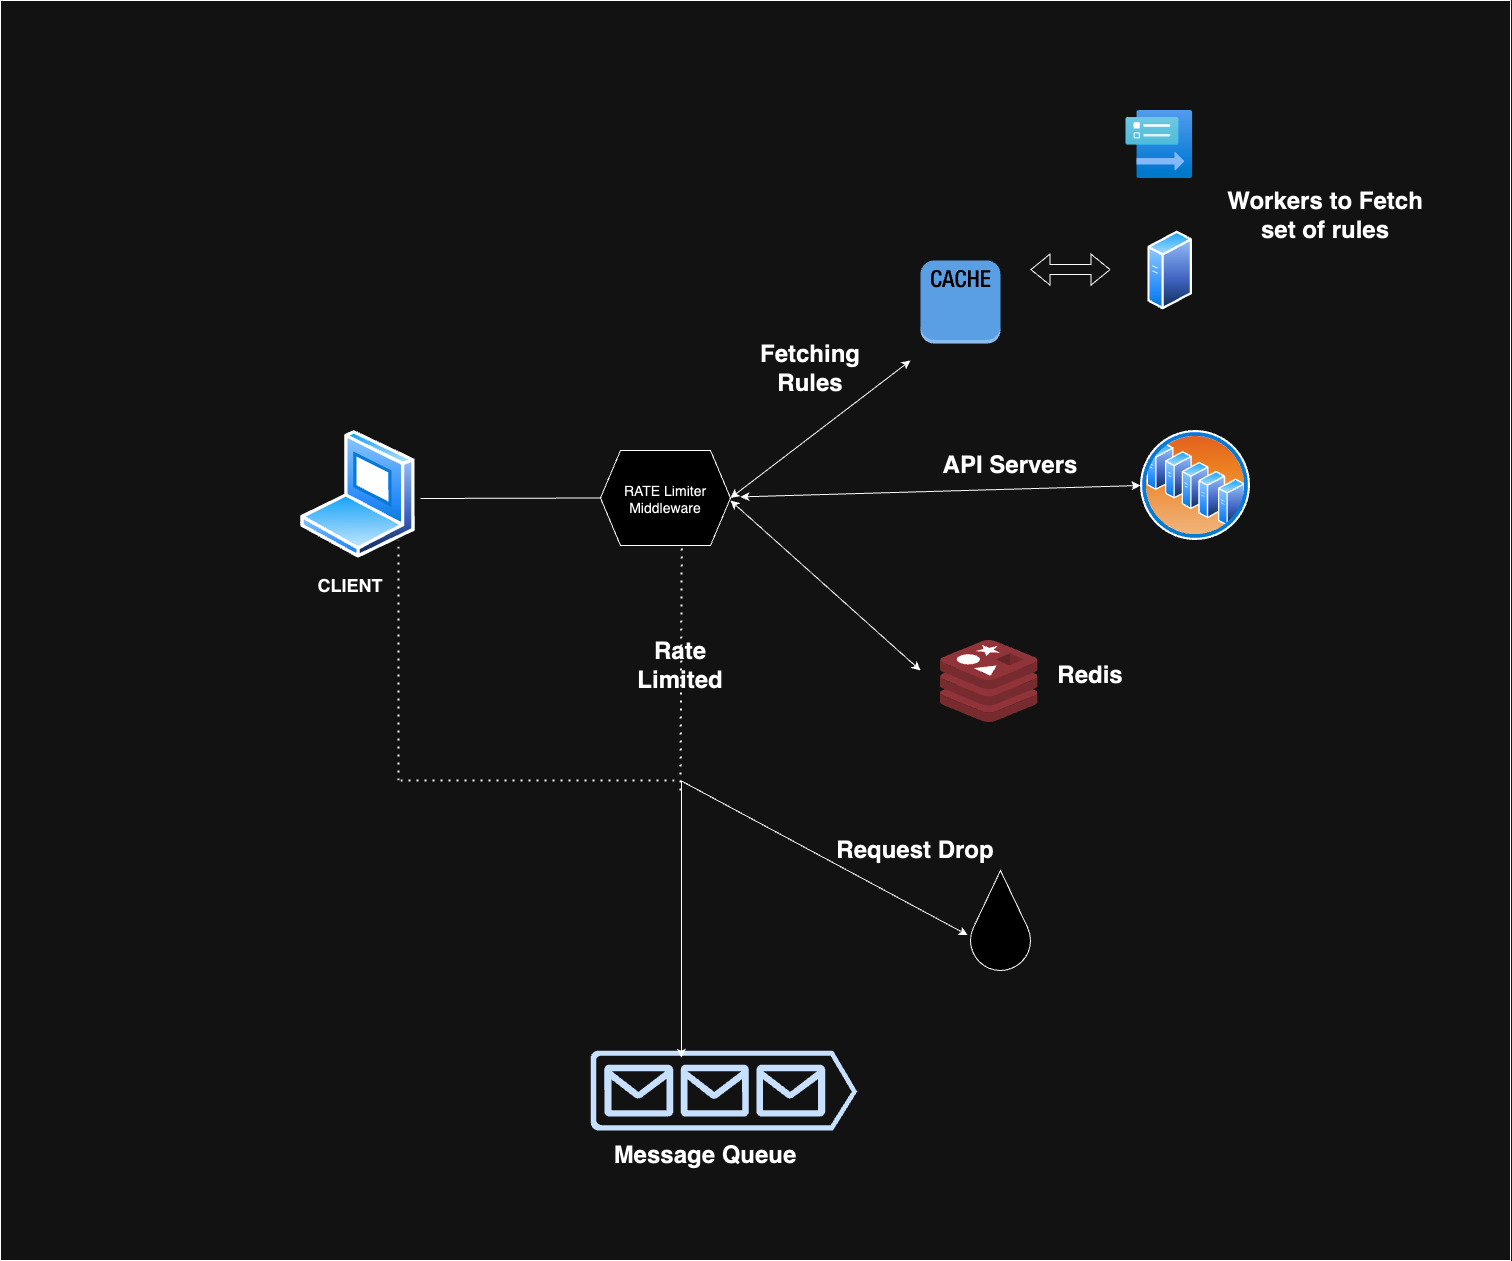

The diagram above was exported from draw.io. Its source (the exported page's mxGraphModel, read from the mxfile embedded in the PNG):
<mxGraphModel dx="2751" dy="2340" grid="1" gridSize="10" guides="1" tooltips="1" connect="1" arrows="1" fold="1" page="1" pageScale="1" pageWidth="827" pageHeight="1169" math="0" shadow="0">
  <root>
    <mxCell id="0" />
    <mxCell id="1" parent="0" />
    <mxCell id="lRik8jNGAHW4wpgIvJV3-1" value="" style="image;aspect=fixed;perimeter=ellipsePerimeter;html=1;align=center;shadow=0;dashed=0;spacingTop=3;image=img/lib/active_directory/laptop_client.svg;" vertex="1" parent="1">
      <mxGeometry x="-50" y="180" width="115" height="127.78" as="geometry" />
    </mxCell>
    <mxCell id="lRik8jNGAHW4wpgIvJV3-2" value="" style="shape=hexagon;perimeter=hexagonPerimeter2;whiteSpace=wrap;html=1;fixedSize=1;" vertex="1" parent="1">
      <mxGeometry x="250" y="200" width="130" height="95" as="geometry" />
    </mxCell>
    <mxCell id="lRik8jNGAHW4wpgIvJV3-3" value="" style="image;aspect=fixed;perimeter=ellipsePerimeter;html=1;align=center;shadow=0;dashed=0;spacingTop=3;image=img/lib/active_directory/server_farm.svg;" vertex="1" parent="1">
      <mxGeometry x="790" y="180" width="110" height="110" as="geometry" />
    </mxCell>
    <mxCell id="lRik8jNGAHW4wpgIvJV3-4" value="" style="outlineConnect=0;dashed=0;verticalLabelPosition=bottom;verticalAlign=top;align=center;html=1;shape=mxgraph.aws3.cache_node;fillColor=#2E73B8;gradientColor=none;" vertex="1" parent="1">
      <mxGeometry x="570" y="10" width="80" height="83" as="geometry" />
    </mxCell>
    <mxCell id="lRik8jNGAHW4wpgIvJV3-5" value="" style="image;aspect=fixed;perimeter=ellipsePerimeter;html=1;align=center;shadow=0;dashed=0;spacingTop=3;image=img/lib/active_directory/generic_server.svg;" vertex="1" parent="1">
      <mxGeometry x="797.3" y="-20" width="44.8" height="80" as="geometry" />
    </mxCell>
    <mxCell id="lRik8jNGAHW4wpgIvJV3-6" value="" style="image;sketch=0;aspect=fixed;html=1;points=[];align=center;fontSize=12;image=img/lib/mscae/Cache_Redis_Product.svg;" vertex="1" parent="1">
      <mxGeometry x="590" y="390" width="97.62" height="82" as="geometry" />
    </mxCell>
    <mxCell id="lRik8jNGAHW4wpgIvJV3-9" value="" style="sketch=0;aspect=fixed;pointerEvents=1;shadow=0;dashed=0;html=1;strokeColor=none;labelPosition=center;verticalLabelPosition=bottom;verticalAlign=top;align=center;fillColor=#00188D;shape=mxgraph.azure.queue_generic" vertex="1" parent="1">
      <mxGeometry x="240" y="800" width="266.67" height="80" as="geometry" />
    </mxCell>
    <mxCell id="lRik8jNGAHW4wpgIvJV3-10" value="" style="verticalLabelPosition=bottom;verticalAlign=top;html=1;shape=mxgraph.basic.drop" vertex="1" parent="1">
      <mxGeometry x="620" y="620" width="60" height="100" as="geometry" />
    </mxCell>
    <mxCell id="lRik8jNGAHW4wpgIvJV3-11" value="" style="image;aspect=fixed;html=1;points=[];align=center;fontSize=12;image=img/lib/azure2/other/Data_Collection_Rules.svg;" vertex="1" parent="1">
      <mxGeometry x="775.5" y="-140" width="66.60000000000001" height="68" as="geometry" />
    </mxCell>
    <mxCell id="lRik8jNGAHW4wpgIvJV3-12" value="&lt;b&gt;&lt;font style=&quot;font-size: 18px;&quot;&gt;CLIENT&lt;/font&gt;&lt;/b&gt;" style="text;html=1;align=center;verticalAlign=middle;whiteSpace=wrap;rounded=0;" vertex="1" parent="1">
      <mxGeometry x="-70" y="320" width="140" height="30" as="geometry" />
    </mxCell>
    <mxCell id="lRik8jNGAHW4wpgIvJV3-13" value="&lt;font style=&quot;font-size: 14px;&quot;&gt;RATE Limiter Middleware&lt;/font&gt;" style="text;html=1;align=center;verticalAlign=middle;whiteSpace=wrap;rounded=0;" vertex="1" parent="1">
      <mxGeometry x="260" y="218.89" width="110" height="61.11" as="geometry" />
    </mxCell>
    <mxCell id="lRik8jNGAHW4wpgIvJV3-14" value="" style="endArrow=classic;startArrow=classic;html=1;rounded=0;exitX=1;exitY=0.5;exitDx=0;exitDy=0;" edge="1" parent="1" source="lRik8jNGAHW4wpgIvJV3-2">
      <mxGeometry width="50" height="50" relative="1" as="geometry">
        <mxPoint x="270" y="120" as="sourcePoint" />
        <mxPoint x="560" y="110" as="targetPoint" />
      </mxGeometry>
    </mxCell>
    <mxCell id="lRik8jNGAHW4wpgIvJV3-15" value="" style="endArrow=classic;startArrow=classic;html=1;rounded=0;entryX=0;entryY=0.5;entryDx=0;entryDy=0;" edge="1" parent="1" target="lRik8jNGAHW4wpgIvJV3-3">
      <mxGeometry width="50" height="50" relative="1" as="geometry">
        <mxPoint x="390" y="246.39" as="sourcePoint" />
        <mxPoint x="560.000000000002" y="241.39" as="targetPoint" />
      </mxGeometry>
    </mxCell>
    <mxCell id="lRik8jNGAHW4wpgIvJV3-16" value="" style="endArrow=classic;startArrow=classic;html=1;rounded=0;" edge="1" parent="1">
      <mxGeometry width="50" height="50" relative="1" as="geometry">
        <mxPoint x="570" y="420" as="sourcePoint" />
        <mxPoint x="380" y="250" as="targetPoint" />
      </mxGeometry>
    </mxCell>
    <mxCell id="lRik8jNGAHW4wpgIvJV3-17" value="" style="endArrow=classic;html=1;rounded=0;entryX=0.341;entryY=0.092;entryDx=0;entryDy=0;entryPerimeter=0;" edge="1" parent="1" target="lRik8jNGAHW4wpgIvJV3-9">
      <mxGeometry width="50" height="50" relative="1" as="geometry">
        <mxPoint x="331" y="530" as="sourcePoint" />
        <mxPoint x="200" y="490" as="targetPoint" />
      </mxGeometry>
    </mxCell>
    <mxCell id="lRik8jNGAHW4wpgIvJV3-18" value="" style="endArrow=classic;html=1;rounded=0;entryX=-0.047;entryY=0.646;entryDx=0;entryDy=0;entryPerimeter=0;" edge="1" parent="1" target="lRik8jNGAHW4wpgIvJV3-10">
      <mxGeometry width="50" height="50" relative="1" as="geometry">
        <mxPoint x="330" y="530" as="sourcePoint" />
        <mxPoint x="440" y="480" as="targetPoint" />
        <Array as="points" />
      </mxGeometry>
    </mxCell>
    <mxCell id="lRik8jNGAHW4wpgIvJV3-19" value="" style="shape=flexArrow;endArrow=classic;startArrow=classic;html=1;rounded=0;" edge="1" parent="1">
      <mxGeometry width="100" height="100" relative="1" as="geometry">
        <mxPoint x="680" y="19.09" as="sourcePoint" />
        <mxPoint x="760" y="19.09" as="targetPoint" />
      </mxGeometry>
    </mxCell>
    <mxCell id="lRik8jNGAHW4wpgIvJV3-22" value="" style="endArrow=none;html=1;rounded=0;entryX=0;entryY=0.5;entryDx=0;entryDy=0;" edge="1" parent="1" target="lRik8jNGAHW4wpgIvJV3-2">
      <mxGeometry width="50" height="50" relative="1" as="geometry">
        <mxPoint x="70" y="248" as="sourcePoint" />
        <mxPoint x="140" y="230" as="targetPoint" />
      </mxGeometry>
    </mxCell>
    <mxCell id="lRik8jNGAHW4wpgIvJV3-23" value="" style="endArrow=none;dashed=1;html=1;dashPattern=1 3;strokeWidth=2;rounded=0;entryX=0.625;entryY=1;entryDx=0;entryDy=0;" edge="1" parent="1" target="lRik8jNGAHW4wpgIvJV3-2">
      <mxGeometry width="50" height="50" relative="1" as="geometry">
        <mxPoint x="330" y="540" as="sourcePoint" />
        <mxPoint x="320" y="300" as="targetPoint" />
      </mxGeometry>
    </mxCell>
    <mxCell id="lRik8jNGAHW4wpgIvJV3-24" value="" style="endArrow=none;dashed=1;html=1;dashPattern=1 3;strokeWidth=2;rounded=0;" edge="1" parent="1">
      <mxGeometry width="50" height="50" relative="1" as="geometry">
        <mxPoint x="50" y="530" as="sourcePoint" />
        <mxPoint x="330" y="530" as="targetPoint" />
      </mxGeometry>
    </mxCell>
    <mxCell id="lRik8jNGAHW4wpgIvJV3-25" value="" style="endArrow=none;dashed=1;html=1;dashPattern=1 3;strokeWidth=2;rounded=0;entryX=1;entryY=1;entryDx=0;entryDy=0;" edge="1" parent="1" target="lRik8jNGAHW4wpgIvJV3-1">
      <mxGeometry width="50" height="50" relative="1" as="geometry">
        <mxPoint x="48" y="530" as="sourcePoint" />
        <mxPoint x="50" y="390" as="targetPoint" />
      </mxGeometry>
    </mxCell>
    <mxCell id="lRik8jNGAHW4wpgIvJV3-30" value="&lt;font style=&quot;font-size: 24px;&quot;&gt;&lt;b style=&quot;&quot;&gt;Rate Limited&lt;/b&gt;&lt;/font&gt;" style="text;html=1;align=center;verticalAlign=middle;whiteSpace=wrap;rounded=0;" vertex="1" parent="1">
      <mxGeometry x="260" y="390" width="140" height="50" as="geometry" />
    </mxCell>
    <mxCell id="lRik8jNGAHW4wpgIvJV3-31" value="&lt;font style=&quot;font-size: 24px;&quot;&gt;&lt;b&gt;Message Queue&lt;/b&gt;&lt;/font&gt;" style="text;html=1;align=center;verticalAlign=middle;whiteSpace=wrap;rounded=0;" vertex="1" parent="1">
      <mxGeometry x="260" y="890" width="190" height="30" as="geometry" />
    </mxCell>
    <mxCell id="lRik8jNGAHW4wpgIvJV3-32" value="&lt;span style=&quot;font-size: 24px;&quot;&gt;&lt;b&gt;Request Drop&lt;/b&gt;&lt;/span&gt;" style="text;html=1;align=center;verticalAlign=middle;whiteSpace=wrap;rounded=0;" vertex="1" parent="1">
      <mxGeometry x="470" y="585" width="190" height="30" as="geometry" />
    </mxCell>
    <mxCell id="lRik8jNGAHW4wpgIvJV3-33" value="&lt;font style=&quot;font-size: 24px;&quot;&gt;&lt;b style=&quot;&quot;&gt;Redis&lt;/b&gt;&lt;/font&gt;" style="text;html=1;align=center;verticalAlign=middle;whiteSpace=wrap;rounded=0;" vertex="1" parent="1">
      <mxGeometry x="670" y="400" width="140" height="50" as="geometry" />
    </mxCell>
    <mxCell id="lRik8jNGAHW4wpgIvJV3-34" value="&lt;font style=&quot;font-size: 24px;&quot;&gt;&lt;b style=&quot;&quot;&gt;API Servers&lt;/b&gt;&lt;/font&gt;" style="text;html=1;align=center;verticalAlign=middle;whiteSpace=wrap;rounded=0;" vertex="1" parent="1">
      <mxGeometry x="590" y="190" width="140" height="50" as="geometry" />
    </mxCell>
    <mxCell id="lRik8jNGAHW4wpgIvJV3-35" value="&lt;font style=&quot;font-size: 24px;&quot;&gt;&lt;b style=&quot;&quot;&gt;Fetching Rules&lt;/b&gt;&lt;/font&gt;" style="text;html=1;align=center;verticalAlign=middle;whiteSpace=wrap;rounded=0;" vertex="1" parent="1">
      <mxGeometry x="390" y="93" width="140" height="50" as="geometry" />
    </mxCell>
    <mxCell id="lRik8jNGAHW4wpgIvJV3-37" value="&lt;font style=&quot;font-size: 24px;&quot;&gt;&lt;b style=&quot;&quot;&gt;Workers to Fetch set of rules&lt;/b&gt;&lt;/font&gt;" style="text;html=1;align=center;verticalAlign=middle;whiteSpace=wrap;rounded=0;" vertex="1" parent="1">
      <mxGeometry x="860" y="-70" width="230" height="70" as="geometry" />
    </mxCell>
    <mxCell id="lRik8jNGAHW4wpgIvJV3-38" value="" style="rounded=0;whiteSpace=wrap;html=1;fillOpacity=0;" vertex="1" parent="1">
      <mxGeometry x="-350" y="-250" width="1510" height="1260" as="geometry" />
    </mxCell>
  </root>
</mxGraphModel>